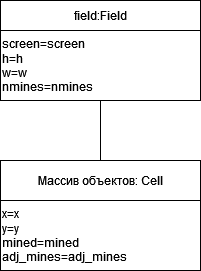

The diagram above was exported from draw.io. Its source (the exported page's mxGraphModel, read from the mxfile embedded in the PNG):
<mxGraphModel dx="1434" dy="782" grid="1" gridSize="10" guides="1" tooltips="1" connect="1" arrows="1" fold="1" page="1" pageScale="1" pageWidth="827" pageHeight="1169" math="0" shadow="0">
  <root>
    <mxCell id="WIyWlLk6GJQsqaUBKTNV-0" />
    <mxCell id="WIyWlLk6GJQsqaUBKTNV-1" parent="WIyWlLk6GJQsqaUBKTNV-0" />
    <mxCell id="NpllbwilpC2tBKtLP_yH-2" value="field:Field" style="rounded=0;whiteSpace=wrap;html=1;" vertex="1" parent="WIyWlLk6GJQsqaUBKTNV-1">
      <mxGeometry x="300" y="60" width="200" height="30" as="geometry" />
    </mxCell>
    <mxCell id="NpllbwilpC2tBKtLP_yH-5" value="&lt;div&gt;screen=screen&lt;/div&gt;&lt;div&gt;h=h&lt;/div&gt;&lt;div&gt;w=w&lt;/div&gt;&lt;div&gt;nmines=nmines&lt;br&gt;&lt;/div&gt;" style="rounded=0;whiteSpace=wrap;html=1;align=left;verticalAlign=top;" vertex="1" parent="WIyWlLk6GJQsqaUBKTNV-1">
      <mxGeometry x="300" y="90" width="200" height="70" as="geometry" />
    </mxCell>
    <mxCell id="NpllbwilpC2tBKtLP_yH-9" value="Массив объектов: Cell" style="rounded=0;whiteSpace=wrap;html=1;" vertex="1" parent="WIyWlLk6GJQsqaUBKTNV-1">
      <mxGeometry x="300" y="220" width="200" height="40" as="geometry" />
    </mxCell>
    <mxCell id="NpllbwilpC2tBKtLP_yH-11" value="&lt;div&gt;x=x&lt;/div&gt;&lt;div&gt;y=y&lt;/div&gt;&lt;div&gt;mined=mined&lt;/div&gt;&lt;div&gt;adj_mines=adj_mines&lt;br&gt;&lt;/div&gt;" style="rounded=0;whiteSpace=wrap;html=1;verticalAlign=top;align=left;" vertex="1" parent="WIyWlLk6GJQsqaUBKTNV-1">
      <mxGeometry x="300" y="260" width="200" height="70" as="geometry" />
    </mxCell>
    <mxCell id="NpllbwilpC2tBKtLP_yH-12" value="" style="endArrow=none;html=1;rounded=0;exitX=0.5;exitY=0;exitDx=0;exitDy=0;" edge="1" parent="WIyWlLk6GJQsqaUBKTNV-1" source="NpllbwilpC2tBKtLP_yH-9">
      <mxGeometry width="50" height="50" relative="1" as="geometry">
        <mxPoint x="350" y="210" as="sourcePoint" />
        <mxPoint x="400" y="160" as="targetPoint" />
      </mxGeometry>
    </mxCell>
  </root>
</mxGraphModel>